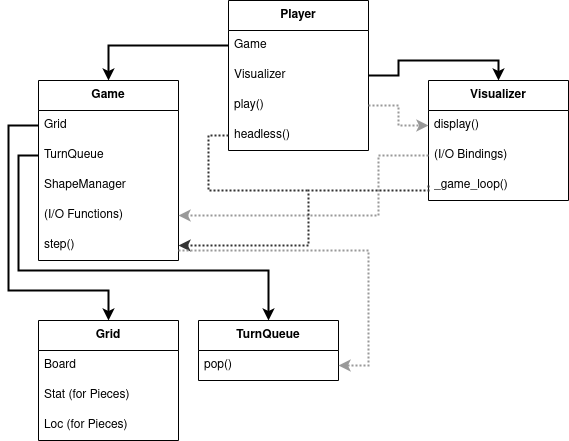

The diagram above was exported from draw.io. Its source (the exported page's mxGraphModel, read from the mxfile embedded in the PNG):
<mxGraphModel dx="961" dy="643" grid="1" gridSize="10" guides="1" tooltips="1" connect="1" arrows="1" fold="1" page="1" pageScale="1" pageWidth="827" pageHeight="1169" math="0" shadow="0">
  <root>
    <mxCell id="WIyWlLk6GJQsqaUBKTNV-0" />
    <mxCell id="WIyWlLk6GJQsqaUBKTNV-1" parent="WIyWlLk6GJQsqaUBKTNV-0" />
    <mxCell id="nSWCjZJ2W8y23xhFYeRc-1" value="&lt;b&gt;Player&lt;/b&gt;" style="swimlane;fontStyle=0;childLayout=stackLayout;horizontal=1;startSize=30;horizontalStack=0;resizeParent=1;resizeParentMax=0;resizeLast=0;collapsible=1;marginBottom=0;whiteSpace=wrap;html=1;" parent="WIyWlLk6GJQsqaUBKTNV-1" vertex="1">
      <mxGeometry x="280" y="40" width="140" height="150" as="geometry" />
    </mxCell>
    <mxCell id="nSWCjZJ2W8y23xhFYeRc-2" value="Game" style="text;strokeColor=none;fillColor=none;align=left;verticalAlign=middle;spacingLeft=4;spacingRight=4;overflow=hidden;points=[[0,0.5],[1,0.5]];portConstraint=eastwest;rotatable=0;whiteSpace=wrap;html=1;" parent="nSWCjZJ2W8y23xhFYeRc-1" vertex="1">
      <mxGeometry y="30" width="140" height="30" as="geometry" />
    </mxCell>
    <mxCell id="nSWCjZJ2W8y23xhFYeRc-3" value="Visualizer" style="text;strokeColor=none;fillColor=none;align=left;verticalAlign=middle;spacingLeft=4;spacingRight=4;overflow=hidden;points=[[0,0.5],[1,0.5]];portConstraint=eastwest;rotatable=0;whiteSpace=wrap;html=1;" parent="nSWCjZJ2W8y23xhFYeRc-1" vertex="1">
      <mxGeometry y="60" width="140" height="30" as="geometry" />
    </mxCell>
    <mxCell id="nSWCjZJ2W8y23xhFYeRc-50" value="play()" style="text;strokeColor=none;fillColor=none;align=left;verticalAlign=middle;spacingLeft=4;spacingRight=4;overflow=hidden;points=[[0,0.5],[1,0.5]];portConstraint=eastwest;rotatable=0;whiteSpace=wrap;html=1;" parent="nSWCjZJ2W8y23xhFYeRc-1" vertex="1">
      <mxGeometry y="90" width="140" height="30" as="geometry" />
    </mxCell>
    <mxCell id="nSWCjZJ2W8y23xhFYeRc-49" value="headless()" style="text;strokeColor=none;fillColor=none;align=left;verticalAlign=middle;spacingLeft=4;spacingRight=4;overflow=hidden;points=[[0,0.5],[1,0.5]];portConstraint=eastwest;rotatable=0;whiteSpace=wrap;html=1;" parent="nSWCjZJ2W8y23xhFYeRc-1" vertex="1">
      <mxGeometry y="120" width="140" height="30" as="geometry" />
    </mxCell>
    <mxCell id="nSWCjZJ2W8y23xhFYeRc-5" value="&lt;b&gt;Game&lt;/b&gt;" style="swimlane;fontStyle=0;childLayout=stackLayout;horizontal=1;startSize=30;horizontalStack=0;resizeParent=1;resizeParentMax=0;resizeLast=0;collapsible=1;marginBottom=0;whiteSpace=wrap;html=1;" parent="WIyWlLk6GJQsqaUBKTNV-1" vertex="1">
      <mxGeometry x="90" y="120" width="140" height="180" as="geometry" />
    </mxCell>
    <mxCell id="nSWCjZJ2W8y23xhFYeRc-6" value="Grid" style="text;strokeColor=none;fillColor=none;align=left;verticalAlign=middle;spacingLeft=4;spacingRight=4;overflow=hidden;points=[[0,0.5],[1,0.5]];portConstraint=eastwest;rotatable=0;whiteSpace=wrap;html=1;" parent="nSWCjZJ2W8y23xhFYeRc-5" vertex="1">
      <mxGeometry y="30" width="140" height="30" as="geometry" />
    </mxCell>
    <mxCell id="nSWCjZJ2W8y23xhFYeRc-7" value="TurnQueue" style="text;strokeColor=none;fillColor=none;align=left;verticalAlign=middle;spacingLeft=4;spacingRight=4;overflow=hidden;points=[[0,0.5],[1,0.5]];portConstraint=eastwest;rotatable=0;whiteSpace=wrap;html=1;" parent="nSWCjZJ2W8y23xhFYeRc-5" vertex="1">
      <mxGeometry y="60" width="140" height="30" as="geometry" />
    </mxCell>
    <mxCell id="nSWCjZJ2W8y23xhFYeRc-13" value="ShapeManager" style="text;strokeColor=none;fillColor=none;align=left;verticalAlign=middle;spacingLeft=4;spacingRight=4;overflow=hidden;points=[[0,0.5],[1,0.5]];portConstraint=eastwest;rotatable=0;whiteSpace=wrap;html=1;" parent="nSWCjZJ2W8y23xhFYeRc-5" vertex="1">
      <mxGeometry y="90" width="140" height="30" as="geometry" />
    </mxCell>
    <mxCell id="nSWCjZJ2W8y23xhFYeRc-22" value="(I/O Functions)" style="text;strokeColor=none;fillColor=none;align=left;verticalAlign=middle;spacingLeft=4;spacingRight=4;overflow=hidden;points=[[0,0.5],[1,0.5]];portConstraint=eastwest;rotatable=0;whiteSpace=wrap;html=1;" parent="nSWCjZJ2W8y23xhFYeRc-5" vertex="1">
      <mxGeometry y="120" width="140" height="30" as="geometry" />
    </mxCell>
    <mxCell id="nSWCjZJ2W8y23xhFYeRc-26" value="step()" style="text;strokeColor=none;fillColor=none;align=left;verticalAlign=middle;spacingLeft=4;spacingRight=4;overflow=hidden;points=[[0,0.5],[1,0.5]];portConstraint=eastwest;rotatable=0;whiteSpace=wrap;html=1;" parent="nSWCjZJ2W8y23xhFYeRc-5" vertex="1">
      <mxGeometry y="150" width="140" height="30" as="geometry" />
    </mxCell>
    <mxCell id="nSWCjZJ2W8y23xhFYeRc-8" value="&lt;b&gt;Visualizer&lt;/b&gt;" style="swimlane;fontStyle=0;childLayout=stackLayout;horizontal=1;startSize=30;horizontalStack=0;resizeParent=1;resizeParentMax=0;resizeLast=0;collapsible=1;marginBottom=0;whiteSpace=wrap;html=1;" parent="WIyWlLk6GJQsqaUBKTNV-1" vertex="1">
      <mxGeometry x="480" y="120" width="140" height="120" as="geometry" />
    </mxCell>
    <mxCell id="nSWCjZJ2W8y23xhFYeRc-9" value="display()" style="text;strokeColor=none;fillColor=none;align=left;verticalAlign=middle;spacingLeft=4;spacingRight=4;overflow=hidden;points=[[0,0.5],[1,0.5]];portConstraint=eastwest;rotatable=0;whiteSpace=wrap;html=1;" parent="nSWCjZJ2W8y23xhFYeRc-8" vertex="1">
      <mxGeometry y="30" width="140" height="30" as="geometry" />
    </mxCell>
    <mxCell id="nSWCjZJ2W8y23xhFYeRc-10" value="(I/O Bindings)" style="text;strokeColor=none;fillColor=none;align=left;verticalAlign=middle;spacingLeft=4;spacingRight=4;overflow=hidden;points=[[0,0.5],[1,0.5]];portConstraint=eastwest;rotatable=0;whiteSpace=wrap;html=1;" parent="nSWCjZJ2W8y23xhFYeRc-8" vertex="1">
      <mxGeometry y="60" width="140" height="30" as="geometry" />
    </mxCell>
    <mxCell id="nSWCjZJ2W8y23xhFYeRc-25" value="_game_loop()" style="text;strokeColor=none;fillColor=none;align=left;verticalAlign=middle;spacingLeft=4;spacingRight=4;overflow=hidden;points=[[0,0.5],[1,0.5]];portConstraint=eastwest;rotatable=0;whiteSpace=wrap;html=1;" parent="nSWCjZJ2W8y23xhFYeRc-8" vertex="1">
      <mxGeometry y="90" width="140" height="30" as="geometry" />
    </mxCell>
    <mxCell id="nSWCjZJ2W8y23xhFYeRc-11" style="edgeStyle=orthogonalEdgeStyle;rounded=0;orthogonalLoop=1;jettySize=auto;html=1;exitX=0;exitY=0.5;exitDx=0;exitDy=0;entryX=0.5;entryY=0;entryDx=0;entryDy=0;fontStyle=1;strokeWidth=2;" parent="WIyWlLk6GJQsqaUBKTNV-1" source="nSWCjZJ2W8y23xhFYeRc-2" target="nSWCjZJ2W8y23xhFYeRc-5" edge="1">
      <mxGeometry relative="1" as="geometry" />
    </mxCell>
    <mxCell id="nSWCjZJ2W8y23xhFYeRc-12" style="edgeStyle=orthogonalEdgeStyle;rounded=0;orthogonalLoop=1;jettySize=auto;html=1;exitX=1;exitY=0.5;exitDx=0;exitDy=0;entryX=0.5;entryY=0;entryDx=0;entryDy=0;fontStyle=1;strokeWidth=2;" parent="WIyWlLk6GJQsqaUBKTNV-1" source="nSWCjZJ2W8y23xhFYeRc-3" target="nSWCjZJ2W8y23xhFYeRc-8" edge="1">
      <mxGeometry relative="1" as="geometry">
        <Array as="points">
          <mxPoint x="450" y="115" />
          <mxPoint x="450" y="100" />
          <mxPoint x="550" y="100" />
        </Array>
      </mxGeometry>
    </mxCell>
    <mxCell id="nSWCjZJ2W8y23xhFYeRc-14" value="&lt;b&gt;Grid&lt;/b&gt;" style="swimlane;fontStyle=0;childLayout=stackLayout;horizontal=1;startSize=30;horizontalStack=0;resizeParent=1;resizeParentMax=0;resizeLast=0;collapsible=1;marginBottom=0;whiteSpace=wrap;html=1;" parent="WIyWlLk6GJQsqaUBKTNV-1" vertex="1">
      <mxGeometry x="90" y="360" width="140" height="120" as="geometry" />
    </mxCell>
    <mxCell id="nSWCjZJ2W8y23xhFYeRc-15" value="Board" style="text;strokeColor=none;fillColor=none;align=left;verticalAlign=middle;spacingLeft=4;spacingRight=4;overflow=hidden;points=[[0,0.5],[1,0.5]];portConstraint=eastwest;rotatable=0;whiteSpace=wrap;html=1;" parent="nSWCjZJ2W8y23xhFYeRc-14" vertex="1">
      <mxGeometry y="30" width="140" height="30" as="geometry" />
    </mxCell>
    <mxCell id="nSWCjZJ2W8y23xhFYeRc-16" value="Stat (for Pieces)" style="text;strokeColor=none;fillColor=none;align=left;verticalAlign=middle;spacingLeft=4;spacingRight=4;overflow=hidden;points=[[0,0.5],[1,0.5]];portConstraint=eastwest;rotatable=0;whiteSpace=wrap;html=1;" parent="nSWCjZJ2W8y23xhFYeRc-14" vertex="1">
      <mxGeometry y="60" width="140" height="30" as="geometry" />
    </mxCell>
    <mxCell id="nSWCjZJ2W8y23xhFYeRc-17" value="Loc (for Pieces)" style="text;strokeColor=none;fillColor=none;align=left;verticalAlign=middle;spacingLeft=4;spacingRight=4;overflow=hidden;points=[[0,0.5],[1,0.5]];portConstraint=eastwest;rotatable=0;whiteSpace=wrap;html=1;" parent="nSWCjZJ2W8y23xhFYeRc-14" vertex="1">
      <mxGeometry y="90" width="140" height="30" as="geometry" />
    </mxCell>
    <mxCell id="nSWCjZJ2W8y23xhFYeRc-18" value="&lt;b&gt;TurnQueue&lt;/b&gt;" style="swimlane;fontStyle=0;childLayout=stackLayout;horizontal=1;startSize=30;horizontalStack=0;resizeParent=1;resizeParentMax=0;resizeLast=0;collapsible=1;marginBottom=0;whiteSpace=wrap;html=1;" parent="WIyWlLk6GJQsqaUBKTNV-1" vertex="1">
      <mxGeometry x="250" y="360" width="140" height="60" as="geometry" />
    </mxCell>
    <mxCell id="nSWCjZJ2W8y23xhFYeRc-19" value="pop()" style="text;strokeColor=none;fillColor=none;align=left;verticalAlign=middle;spacingLeft=4;spacingRight=4;overflow=hidden;points=[[0,0.5],[1,0.5]];portConstraint=eastwest;rotatable=0;whiteSpace=wrap;html=1;" parent="nSWCjZJ2W8y23xhFYeRc-18" vertex="1">
      <mxGeometry y="30" width="140" height="30" as="geometry" />
    </mxCell>
    <mxCell id="nSWCjZJ2W8y23xhFYeRc-23" style="edgeStyle=orthogonalEdgeStyle;rounded=0;orthogonalLoop=1;jettySize=auto;html=1;exitX=0;exitY=0.5;exitDx=0;exitDy=0;strokeWidth=2;" parent="WIyWlLk6GJQsqaUBKTNV-1" source="nSWCjZJ2W8y23xhFYeRc-6" target="nSWCjZJ2W8y23xhFYeRc-14" edge="1">
      <mxGeometry relative="1" as="geometry">
        <Array as="points">
          <mxPoint x="60" y="165" />
          <mxPoint x="60" y="330" />
          <mxPoint x="160" y="330" />
        </Array>
      </mxGeometry>
    </mxCell>
    <mxCell id="nSWCjZJ2W8y23xhFYeRc-24" style="edgeStyle=orthogonalEdgeStyle;rounded=0;orthogonalLoop=1;jettySize=auto;html=1;exitX=0;exitY=0.5;exitDx=0;exitDy=0;strokeWidth=2;entryX=0.5;entryY=0;entryDx=0;entryDy=0;" parent="WIyWlLk6GJQsqaUBKTNV-1" source="nSWCjZJ2W8y23xhFYeRc-7" target="nSWCjZJ2W8y23xhFYeRc-18" edge="1">
      <mxGeometry relative="1" as="geometry">
        <Array as="points">
          <mxPoint x="70" y="195" />
          <mxPoint x="70" y="310" />
          <mxPoint x="320" y="310" />
        </Array>
      </mxGeometry>
    </mxCell>
    <mxCell id="nSWCjZJ2W8y23xhFYeRc-27" style="edgeStyle=orthogonalEdgeStyle;rounded=0;orthogonalLoop=1;jettySize=auto;html=1;exitX=0;exitY=0.5;exitDx=0;exitDy=0;strokeWidth=2;dashed=1;dashPattern=1 1;strokeColor=#999999;" parent="WIyWlLk6GJQsqaUBKTNV-1" source="nSWCjZJ2W8y23xhFYeRc-10" target="nSWCjZJ2W8y23xhFYeRc-22" edge="1">
      <mxGeometry x="-0.8065" y="35" relative="1" as="geometry">
        <Array as="points">
          <mxPoint x="430" y="195" />
          <mxPoint x="430" y="255" />
        </Array>
        <mxPoint as="offset" />
      </mxGeometry>
    </mxCell>
    <mxCell id="nSWCjZJ2W8y23xhFYeRc-28" style="edgeStyle=orthogonalEdgeStyle;rounded=0;orthogonalLoop=1;jettySize=auto;html=1;exitX=0;exitY=0.5;exitDx=0;exitDy=0;entryX=1;entryY=0.5;entryDx=0;entryDy=0;strokeWidth=2;fillColor=#f5f5f5;strokeColor=#333333;dashed=1;dashPattern=1 1;" parent="WIyWlLk6GJQsqaUBKTNV-1" source="nSWCjZJ2W8y23xhFYeRc-25" target="nSWCjZJ2W8y23xhFYeRc-26" edge="1">
      <mxGeometry relative="1" as="geometry">
        <Array as="points">
          <mxPoint x="480" y="230" />
          <mxPoint x="360" y="230" />
          <mxPoint x="360" y="285" />
        </Array>
      </mxGeometry>
    </mxCell>
    <mxCell id="nSWCjZJ2W8y23xhFYeRc-29" style="edgeStyle=orthogonalEdgeStyle;rounded=0;orthogonalLoop=1;jettySize=auto;html=1;entryX=1;entryY=0.75;entryDx=0;entryDy=0;dashed=1;strokeColor=#999999;strokeWidth=2;dashPattern=1 1;" parent="WIyWlLk6GJQsqaUBKTNV-1" target="nSWCjZJ2W8y23xhFYeRc-18" edge="1">
      <mxGeometry relative="1" as="geometry">
        <mxPoint x="230" y="290" as="sourcePoint" />
        <Array as="points">
          <mxPoint x="230" y="290" />
          <mxPoint x="420" y="290" />
          <mxPoint x="420" y="405" />
        </Array>
      </mxGeometry>
    </mxCell>
    <mxCell id="nSWCjZJ2W8y23xhFYeRc-51" style="edgeStyle=orthogonalEdgeStyle;rounded=0;orthogonalLoop=1;jettySize=auto;html=1;exitX=0;exitY=0.5;exitDx=0;exitDy=0;dashed=1;strokeColor=#333333;strokeWidth=2;fontColor=#666666;endArrow=none;endFill=0;dashPattern=1 1;" parent="WIyWlLk6GJQsqaUBKTNV-1" source="nSWCjZJ2W8y23xhFYeRc-49" edge="1">
      <mxGeometry relative="1" as="geometry">
        <mxPoint x="360" y="230" as="targetPoint" />
        <Array as="points">
          <mxPoint x="260" y="175" />
          <mxPoint x="260" y="230" />
          <mxPoint x="340" y="230" />
        </Array>
      </mxGeometry>
    </mxCell>
    <mxCell id="nSWCjZJ2W8y23xhFYeRc-54" style="edgeStyle=orthogonalEdgeStyle;rounded=0;orthogonalLoop=1;jettySize=auto;html=1;entryX=0;entryY=0.5;entryDx=0;entryDy=0;dashed=1;dashPattern=1 1;strokeColor=#999999;strokeWidth=2;fontColor=#666666;endArrow=classic;endFill=1;" parent="WIyWlLk6GJQsqaUBKTNV-1" source="nSWCjZJ2W8y23xhFYeRc-50" target="nSWCjZJ2W8y23xhFYeRc-9" edge="1">
      <mxGeometry relative="1" as="geometry" />
    </mxCell>
  </root>
</mxGraphModel>